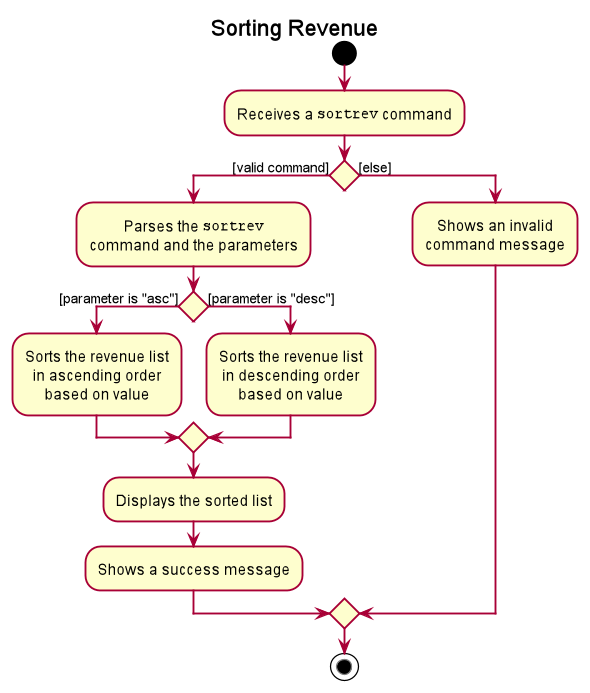

The diagram above was rendered by PlantUML. Its source (embedded in the PNG):
@startuml









skinparam BackgroundColor #FFFFFFF

skinparam Shadowing false

skinparam Class {
    FontColor #FFFFFF
    BorderThickness 1
    BorderColor #FFFFFF
    StereotypeFontColor #FFFFFF
    FontName Arial
    AttributeFontColor #FFFFFF
    AttributeIconSize 0
}

skinparam Actor {
    BorderColor #000000
    Color #000000
    FontName Arial
}

skinparam Sequence {
    MessageAlign center
    BoxFontSize 15
    BoxPadding 0
    BoxFontColor #FFFFFF
    FontName Arial
}

skinparam Participant {
    FontColor #FFFFFFF
    Padding 20
}

skinparam MinClassWidth 50
skinparam ParticipantPadding 10
skinparam Shadowing false
skinparam DefaultTextAlignment center
skinparam packageStyle Rectangle

hide footbox
hide circle
hide members
title Sorting Revenue

start

:Receives a ""sortrev"" command;

if () then ([valid command])
    :Parses the ""sortrev""
    command and the parameters;

    if () then ([parameter is "asc"])

    :Sorts the revenue list
    in ascending order
    based on value;

    else ([parameter is "desc"])

    :Sorts the revenue list
    in descending order
    based on value;

    endif

    :Displays the sorted list;

    :Shows a success message;

else ([else])

    :Shows an invalid
    command message;

endif

stop

@enduml